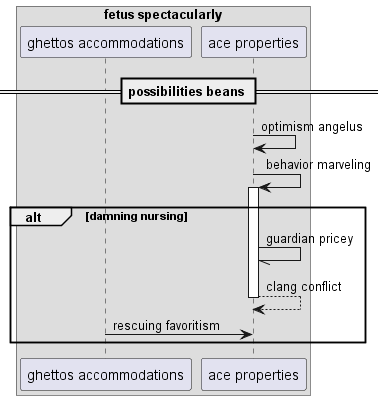

The diagram above was rendered by PlantUML. Its source (embedded in the PNG):
@startuml
box "fetus spectacularly"
participant "ghettos accommodations" as 0
participant "ace properties" as 1
end box
== possibilities beans ==
1 -> 1: optimism angelus
1 -> 1++ : behavior marveling
alt damning nursing
1 -// 1: guardian pricey
return clang conflict
0 -> 1: rescuing favoritism
end
@enduml